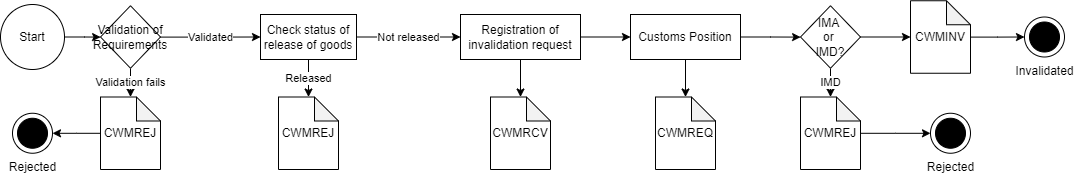

The diagram above was exported from draw.io. Its source (the exported page's mxGraphModel, read from the mxfile embedded in the PNG):
<mxGraphModel dx="1549" dy="568" grid="1" gridSize="10" guides="1" tooltips="1" connect="1" arrows="1" fold="1" page="1" pageScale="1" pageWidth="827" pageHeight="1169" math="0" shadow="0">
  <root>
    <mxCell id="0" />
    <mxCell id="1" parent="0" />
    <mxCell id="_v1YK6HrCcOqNQp2A_N7-1" value="Rejected" style="shape=mxgraph.sysml.actFinal;html=1;verticalLabelPosition=bottom;labelBackgroundColor=#ffffff;verticalAlign=top;" parent="1" vertex="1">
      <mxGeometry x="-598" y="936.75" width="40" height="40" as="geometry" />
    </mxCell>
    <mxCell id="_v1YK6HrCcOqNQp2A_N7-2" value="" style="edgeStyle=orthogonalEdgeStyle;rounded=0;orthogonalLoop=1;jettySize=auto;html=1;" parent="1" source="_v1YK6HrCcOqNQp2A_N7-3" target="_v1YK6HrCcOqNQp2A_N7-28" edge="1">
      <mxGeometry relative="1" as="geometry" />
    </mxCell>
    <mxCell id="_v1YK6HrCcOqNQp2A_N7-3" value="Registration of invalidation request" style="whiteSpace=wrap;html=1;" parent="1" vertex="1">
      <mxGeometry x="-150" y="838" width="120" height="45" as="geometry" />
    </mxCell>
    <mxCell id="_v1YK6HrCcOqNQp2A_N7-4" value="" style="edgeStyle=orthogonalEdgeStyle;rounded=0;orthogonalLoop=1;jettySize=auto;html=1;" parent="1" source="_v1YK6HrCcOqNQp2A_N7-5" target="_v1YK6HrCcOqNQp2A_N7-11" edge="1">
      <mxGeometry relative="1" as="geometry" />
    </mxCell>
    <mxCell id="_v1YK6HrCcOqNQp2A_N7-5" value="Start" style="ellipse;whiteSpace=wrap;html=1;" parent="1" vertex="1">
      <mxGeometry x="-610" y="828" width="64" height="65" as="geometry" />
    </mxCell>
    <mxCell id="_v1YK6HrCcOqNQp2A_N7-6" value="Not released" style="edgeStyle=orthogonalEdgeStyle;rounded=0;orthogonalLoop=1;jettySize=auto;html=1;" parent="1" source="_v1YK6HrCcOqNQp2A_N7-8" target="_v1YK6HrCcOqNQp2A_N7-3" edge="1">
      <mxGeometry relative="1" as="geometry" />
    </mxCell>
    <mxCell id="_v1YK6HrCcOqNQp2A_N7-7" value="Released" style="edgeStyle=orthogonalEdgeStyle;rounded=0;orthogonalLoop=1;jettySize=auto;html=1;" parent="1" source="_v1YK6HrCcOqNQp2A_N7-8" target="_v1YK6HrCcOqNQp2A_N7-29" edge="1">
      <mxGeometry relative="1" as="geometry" />
    </mxCell>
    <mxCell id="_v1YK6HrCcOqNQp2A_N7-8" value="Check status of release of goods" style="whiteSpace=wrap;html=1;" parent="1" vertex="1">
      <mxGeometry x="-350" y="838" width="96" height="45" as="geometry" />
    </mxCell>
    <mxCell id="_v1YK6HrCcOqNQp2A_N7-9" value="Validated" style="edgeStyle=orthogonalEdgeStyle;rounded=0;orthogonalLoop=1;jettySize=auto;html=1;" parent="1" source="_v1YK6HrCcOqNQp2A_N7-11" target="_v1YK6HrCcOqNQp2A_N7-8" edge="1">
      <mxGeometry relative="1" as="geometry" />
    </mxCell>
    <mxCell id="_v1YK6HrCcOqNQp2A_N7-10" value="Validation fails" style="edgeStyle=orthogonalEdgeStyle;rounded=0;orthogonalLoop=1;jettySize=auto;html=1;" parent="1" source="_v1YK6HrCcOqNQp2A_N7-11" target="_v1YK6HrCcOqNQp2A_N7-31" edge="1">
      <mxGeometry relative="1" as="geometry" />
    </mxCell>
    <mxCell id="_v1YK6HrCcOqNQp2A_N7-11" value="Validation of Requirements" style="rhombus;whiteSpace=wrap;html=1;" parent="1" vertex="1">
      <mxGeometry x="-510" y="829.25" width="60" height="62.5" as="geometry" />
    </mxCell>
    <mxCell id="_v1YK6HrCcOqNQp2A_N7-14" value="" style="endArrow=classic;html=1;rounded=0;exitX=1;exitY=0.5;exitDx=0;exitDy=0;entryX=0;entryY=0.5;entryDx=0;entryDy=0;" parent="1" source="_v1YK6HrCcOqNQp2A_N7-3" edge="1">
      <mxGeometry width="50" height="50" relative="1" as="geometry">
        <mxPoint x="-190" y="803" as="sourcePoint" />
        <mxPoint x="20" y="860.5" as="targetPoint" />
      </mxGeometry>
    </mxCell>
    <mxCell id="_v1YK6HrCcOqNQp2A_N7-22" value="Invalidated" style="shape=mxgraph.sysml.actFinal;html=1;verticalLabelPosition=bottom;labelBackgroundColor=#ffffff;verticalAlign=top;" parent="1" vertex="1">
      <mxGeometry x="414" y="840.5" width="40" height="40" as="geometry" />
    </mxCell>
    <mxCell id="_v1YK6HrCcOqNQp2A_N7-28" value="CWMRCV" style="shape=note;whiteSpace=wrap;html=1;backgroundOutline=1;darkOpacity=0.05;size=24;" parent="1" vertex="1">
      <mxGeometry x="-120" y="920.5" width="60" height="72.5" as="geometry" />
    </mxCell>
    <mxCell id="_v1YK6HrCcOqNQp2A_N7-29" value="CWMREJ" style="shape=note;whiteSpace=wrap;html=1;backgroundOutline=1;darkOpacity=0.05;size=24;" parent="1" vertex="1">
      <mxGeometry x="-332" y="920.5" width="60" height="72.5" as="geometry" />
    </mxCell>
    <mxCell id="_v1YK6HrCcOqNQp2A_N7-30" value="" style="edgeStyle=orthogonalEdgeStyle;rounded=0;orthogonalLoop=1;jettySize=auto;html=1;" parent="1" source="_v1YK6HrCcOqNQp2A_N7-31" target="_v1YK6HrCcOqNQp2A_N7-1" edge="1">
      <mxGeometry relative="1" as="geometry" />
    </mxCell>
    <mxCell id="_v1YK6HrCcOqNQp2A_N7-31" value="CWMREJ" style="shape=note;whiteSpace=wrap;html=1;backgroundOutline=1;darkOpacity=0.05;size=24;" parent="1" vertex="1">
      <mxGeometry x="-510" y="920.5" width="60" height="72.5" as="geometry" />
    </mxCell>
    <mxCell id="_v1YK6HrCcOqNQp2A_N7-35" value="" style="edgeStyle=orthogonalEdgeStyle;rounded=0;orthogonalLoop=1;jettySize=auto;html=1;" parent="1" source="_v1YK6HrCcOqNQp2A_N7-33" target="_v1YK6HrCcOqNQp2A_N7-34" edge="1">
      <mxGeometry relative="1" as="geometry" />
    </mxCell>
    <mxCell id="_v1YK6HrCcOqNQp2A_N7-37" value="" style="edgeStyle=orthogonalEdgeStyle;rounded=0;orthogonalLoop=1;jettySize=auto;html=1;" parent="1" source="_v1YK6HrCcOqNQp2A_N7-33" target="_v1YK6HrCcOqNQp2A_N7-36" edge="1">
      <mxGeometry relative="1" as="geometry" />
    </mxCell>
    <mxCell id="_v1YK6HrCcOqNQp2A_N7-33" value="Customs Position" style="whiteSpace=wrap;html=1;" parent="1" vertex="1">
      <mxGeometry x="20" y="838" width="110" height="45" as="geometry" />
    </mxCell>
    <mxCell id="_v1YK6HrCcOqNQp2A_N7-34" value="CWMREQ" style="shape=note;whiteSpace=wrap;html=1;backgroundOutline=1;darkOpacity=0.05;size=24;" parent="1" vertex="1">
      <mxGeometry x="45" y="920.5" width="60" height="72.5" as="geometry" />
    </mxCell>
    <mxCell id="_v1YK6HrCcOqNQp2A_N7-40" value="IMD" style="edgeStyle=orthogonalEdgeStyle;rounded=0;orthogonalLoop=1;jettySize=auto;html=1;" parent="1" source="_v1YK6HrCcOqNQp2A_N7-36" target="_v1YK6HrCcOqNQp2A_N7-39" edge="1">
      <mxGeometry relative="1" as="geometry" />
    </mxCell>
    <mxCell id="_v1YK6HrCcOqNQp2A_N7-43" value="" style="edgeStyle=orthogonalEdgeStyle;rounded=0;orthogonalLoop=1;jettySize=auto;html=1;" parent="1" source="_v1YK6HrCcOqNQp2A_N7-36" target="_v1YK6HrCcOqNQp2A_N7-41" edge="1">
      <mxGeometry relative="1" as="geometry" />
    </mxCell>
    <mxCell id="_v1YK6HrCcOqNQp2A_N7-36" value="IMA&amp;nbsp;&lt;br&gt;or&amp;nbsp;&lt;br&gt;IMD?" style="rhombus;whiteSpace=wrap;html=1;" parent="1" vertex="1">
      <mxGeometry x="190" y="829.25" width="60" height="62.5" as="geometry" />
    </mxCell>
    <mxCell id="_v1YK6HrCcOqNQp2A_N7-38" value="Rejected" style="shape=mxgraph.sysml.actFinal;html=1;verticalLabelPosition=bottom;labelBackgroundColor=#ffffff;verticalAlign=top;" parent="1" vertex="1">
      <mxGeometry x="320" y="936.75" width="40" height="40" as="geometry" />
    </mxCell>
    <mxCell id="_v1YK6HrCcOqNQp2A_N7-42" value="" style="edgeStyle=orthogonalEdgeStyle;rounded=0;orthogonalLoop=1;jettySize=auto;html=1;" parent="1" source="_v1YK6HrCcOqNQp2A_N7-39" target="_v1YK6HrCcOqNQp2A_N7-38" edge="1">
      <mxGeometry relative="1" as="geometry" />
    </mxCell>
    <mxCell id="_v1YK6HrCcOqNQp2A_N7-39" value="CWMREJ" style="shape=note;whiteSpace=wrap;html=1;backgroundOutline=1;darkOpacity=0.05;size=24;" parent="1" vertex="1">
      <mxGeometry x="190" y="920.5" width="60" height="72.5" as="geometry" />
    </mxCell>
    <mxCell id="_v1YK6HrCcOqNQp2A_N7-44" value="" style="edgeStyle=orthogonalEdgeStyle;rounded=0;orthogonalLoop=1;jettySize=auto;html=1;" parent="1" source="_v1YK6HrCcOqNQp2A_N7-41" target="_v1YK6HrCcOqNQp2A_N7-22" edge="1">
      <mxGeometry relative="1" as="geometry" />
    </mxCell>
    <mxCell id="_v1YK6HrCcOqNQp2A_N7-41" value="CWMINV" style="shape=note;whiteSpace=wrap;html=1;backgroundOutline=1;darkOpacity=0.05;size=24;" parent="1" vertex="1">
      <mxGeometry x="300" y="824.25" width="60" height="72.5" as="geometry" />
    </mxCell>
  </root>
</mxGraphModel>